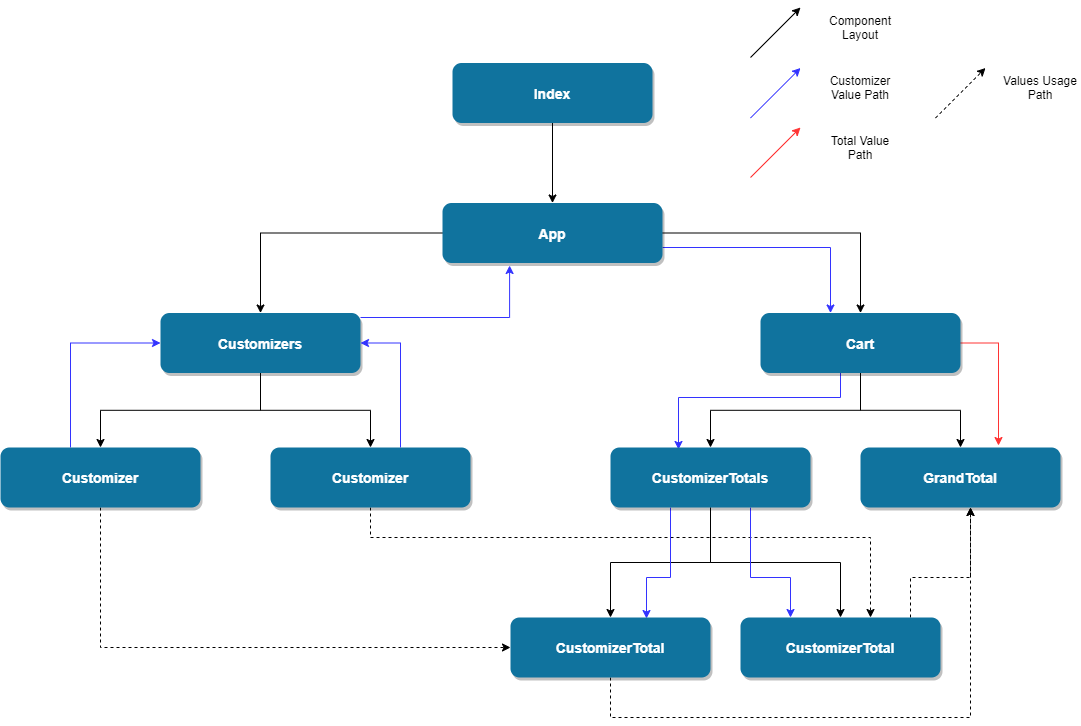

The diagram above was exported from draw.io. Its source (the exported page's mxGraphModel, read from the mxfile embedded in the PNG):
<mxGraphModel dx="1422" dy="794" grid="1" gridSize="10" guides="1" tooltips="1" connect="1" arrows="1" fold="1" page="1" pageScale="1.5" pageWidth="1169" pageHeight="827" background="#ffffff" math="0" shadow="0">
  <root>
    <mxCell id="0" />
    <mxCell id="1" parent="0" />
    <mxCell id="a4RygZzqLzmieq6a-6-w-57" style="edgeStyle=orthogonalEdgeStyle;rounded=0;orthogonalLoop=1;jettySize=auto;html=1;entryX=0.5;entryY=0;entryDx=0;entryDy=0;" edge="1" parent="1" source="2" target="3">
      <mxGeometry relative="1" as="geometry" />
    </mxCell>
    <mxCell id="2" value="Index" style="rounded=1;fillColor=#10739E;strokeColor=none;shadow=1;gradientColor=none;fontStyle=1;fontColor=#FFFFFF;fontSize=14;" parent="1" vertex="1">
      <mxGeometry x="672" y="205.5" width="200" height="60" as="geometry" />
    </mxCell>
    <mxCell id="a4RygZzqLzmieq6a-6-w-58" style="edgeStyle=orthogonalEdgeStyle;rounded=0;orthogonalLoop=1;jettySize=auto;html=1;entryX=0.5;entryY=0;entryDx=0;entryDy=0;" edge="1" parent="1" source="3" target="4">
      <mxGeometry relative="1" as="geometry" />
    </mxCell>
    <mxCell id="a4RygZzqLzmieq6a-6-w-59" style="edgeStyle=orthogonalEdgeStyle;rounded=0;orthogonalLoop=1;jettySize=auto;html=1;" edge="1" parent="1" source="3" target="5">
      <mxGeometry relative="1" as="geometry" />
    </mxCell>
    <mxCell id="a4RygZzqLzmieq6a-6-w-83" style="edgeStyle=orthogonalEdgeStyle;rounded=0;orthogonalLoop=1;jettySize=auto;html=1;startArrow=none;startFill=0;strokeColor=#3333FF;" edge="1" parent="1" source="3" target="5">
      <mxGeometry relative="1" as="geometry">
        <Array as="points">
          <mxPoint x="1050" y="390" />
        </Array>
      </mxGeometry>
    </mxCell>
    <mxCell id="3" value="App" style="rounded=1;fillColor=#10739E;strokeColor=none;shadow=1;gradientColor=none;fontStyle=1;fontColor=#FFFFFF;fontSize=14;" parent="1" vertex="1">
      <mxGeometry x="662" y="345.5" width="220" height="60" as="geometry" />
    </mxCell>
    <mxCell id="a4RygZzqLzmieq6a-6-w-56" style="edgeStyle=orthogonalEdgeStyle;rounded=0;orthogonalLoop=1;jettySize=auto;html=1;" edge="1" parent="1" source="4" target="a4RygZzqLzmieq6a-6-w-55">
      <mxGeometry relative="1" as="geometry" />
    </mxCell>
    <mxCell id="a4RygZzqLzmieq6a-6-w-61" style="edgeStyle=orthogonalEdgeStyle;rounded=0;orthogonalLoop=1;jettySize=auto;html=1;entryX=0.5;entryY=0;entryDx=0;entryDy=0;" edge="1" parent="1" source="4" target="a4RygZzqLzmieq6a-6-w-60">
      <mxGeometry relative="1" as="geometry" />
    </mxCell>
    <mxCell id="a4RygZzqLzmieq6a-6-w-82" style="edgeStyle=orthogonalEdgeStyle;rounded=0;orthogonalLoop=1;jettySize=auto;html=1;entryX=0.305;entryY=1.042;entryDx=0;entryDy=0;entryPerimeter=0;startArrow=none;startFill=0;strokeColor=#3333FF;" edge="1" parent="1" source="4" target="3">
      <mxGeometry relative="1" as="geometry">
        <Array as="points">
          <mxPoint x="729" y="460" />
        </Array>
      </mxGeometry>
    </mxCell>
    <mxCell id="4" value="Customizers" style="rounded=1;fillColor=#10739E;strokeColor=none;shadow=1;gradientColor=none;fontStyle=1;fontColor=#FFFFFF;fontSize=14;" parent="1" vertex="1">
      <mxGeometry x="380" y="455.5" width="200" height="60" as="geometry" />
    </mxCell>
    <mxCell id="a4RygZzqLzmieq6a-6-w-63" style="edgeStyle=orthogonalEdgeStyle;rounded=0;orthogonalLoop=1;jettySize=auto;html=1;entryX=0.5;entryY=0;entryDx=0;entryDy=0;" edge="1" parent="1" source="5" target="a4RygZzqLzmieq6a-6-w-62">
      <mxGeometry relative="1" as="geometry" />
    </mxCell>
    <mxCell id="a4RygZzqLzmieq6a-6-w-70" style="edgeStyle=orthogonalEdgeStyle;rounded=0;orthogonalLoop=1;jettySize=auto;html=1;entryX=0.5;entryY=0;entryDx=0;entryDy=0;" edge="1" parent="1" source="5" target="a4RygZzqLzmieq6a-6-w-69">
      <mxGeometry relative="1" as="geometry" />
    </mxCell>
    <mxCell id="a4RygZzqLzmieq6a-6-w-84" style="edgeStyle=orthogonalEdgeStyle;rounded=0;orthogonalLoop=1;jettySize=auto;html=1;entryX=0.34;entryY=0.033;entryDx=0;entryDy=0;entryPerimeter=0;startArrow=none;startFill=0;strokeColor=#3333FF;" edge="1" parent="1" source="5" target="a4RygZzqLzmieq6a-6-w-62">
      <mxGeometry relative="1" as="geometry">
        <Array as="points">
          <mxPoint x="1060" y="540" />
          <mxPoint x="898" y="540" />
        </Array>
      </mxGeometry>
    </mxCell>
    <mxCell id="a4RygZzqLzmieq6a-6-w-88" style="edgeStyle=orthogonalEdgeStyle;rounded=0;orthogonalLoop=1;jettySize=auto;html=1;entryX=0.69;entryY=-0.033;entryDx=0;entryDy=0;entryPerimeter=0;startArrow=none;startFill=0;strokeColor=#FF3333;" edge="1" parent="1" source="5" target="a4RygZzqLzmieq6a-6-w-69">
      <mxGeometry relative="1" as="geometry">
        <Array as="points">
          <mxPoint x="1218" y="486" />
        </Array>
      </mxGeometry>
    </mxCell>
    <mxCell id="5" value="Cart" style="rounded=1;fillColor=#10739E;strokeColor=none;shadow=1;gradientColor=none;fontStyle=1;fontColor=#FFFFFF;fontSize=14;" parent="1" vertex="1">
      <mxGeometry x="980" y="455.5" width="200" height="60" as="geometry" />
    </mxCell>
    <mxCell id="a4RygZzqLzmieq6a-6-w-72" style="edgeStyle=orthogonalEdgeStyle;rounded=0;orthogonalLoop=1;jettySize=auto;html=1;dashed=1;" edge="1" parent="1" source="a4RygZzqLzmieq6a-6-w-55" target="a4RygZzqLzmieq6a-6-w-64">
      <mxGeometry relative="1" as="geometry">
        <Array as="points">
          <mxPoint x="320" y="790" />
        </Array>
      </mxGeometry>
    </mxCell>
    <mxCell id="a4RygZzqLzmieq6a-6-w-80" style="edgeStyle=orthogonalEdgeStyle;rounded=0;orthogonalLoop=1;jettySize=auto;html=1;entryX=0;entryY=0.5;entryDx=0;entryDy=0;startArrow=none;startFill=0;strokeColor=#3333FF;" edge="1" parent="1" source="a4RygZzqLzmieq6a-6-w-55" target="4">
      <mxGeometry relative="1" as="geometry">
        <Array as="points">
          <mxPoint x="290" y="486" />
        </Array>
      </mxGeometry>
    </mxCell>
    <mxCell id="a4RygZzqLzmieq6a-6-w-55" value="Customizer" style="rounded=1;fillColor=#10739E;strokeColor=none;shadow=1;gradientColor=none;fontStyle=1;fontColor=#FFFFFF;fontSize=14;" vertex="1" parent="1">
      <mxGeometry x="220" y="590" width="200" height="60" as="geometry" />
    </mxCell>
    <mxCell id="a4RygZzqLzmieq6a-6-w-74" style="edgeStyle=orthogonalEdgeStyle;rounded=0;orthogonalLoop=1;jettySize=auto;html=1;dashed=1;" edge="1" parent="1" source="a4RygZzqLzmieq6a-6-w-60" target="a4RygZzqLzmieq6a-6-w-66">
      <mxGeometry relative="1" as="geometry">
        <Array as="points">
          <mxPoint x="590" y="680" />
          <mxPoint x="1090" y="680" />
        </Array>
      </mxGeometry>
    </mxCell>
    <mxCell id="a4RygZzqLzmieq6a-6-w-81" style="edgeStyle=orthogonalEdgeStyle;rounded=0;orthogonalLoop=1;jettySize=auto;html=1;entryX=1;entryY=0.5;entryDx=0;entryDy=0;startArrow=none;startFill=0;strokeColor=#3333FF;" edge="1" parent="1" source="a4RygZzqLzmieq6a-6-w-60" target="4">
      <mxGeometry relative="1" as="geometry">
        <Array as="points">
          <mxPoint x="620" y="486" />
        </Array>
      </mxGeometry>
    </mxCell>
    <mxCell id="a4RygZzqLzmieq6a-6-w-60" value="Customizer" style="rounded=1;fillColor=#10739E;strokeColor=none;shadow=1;gradientColor=none;fontStyle=1;fontColor=#FFFFFF;fontSize=14;" vertex="1" parent="1">
      <mxGeometry x="490" y="590" width="200" height="60" as="geometry" />
    </mxCell>
    <mxCell id="a4RygZzqLzmieq6a-6-w-67" style="edgeStyle=orthogonalEdgeStyle;rounded=0;orthogonalLoop=1;jettySize=auto;html=1;" edge="1" parent="1" source="a4RygZzqLzmieq6a-6-w-62" target="a4RygZzqLzmieq6a-6-w-64">
      <mxGeometry relative="1" as="geometry" />
    </mxCell>
    <mxCell id="a4RygZzqLzmieq6a-6-w-68" style="edgeStyle=orthogonalEdgeStyle;rounded=0;orthogonalLoop=1;jettySize=auto;html=1;" edge="1" parent="1" source="a4RygZzqLzmieq6a-6-w-62" target="a4RygZzqLzmieq6a-6-w-66">
      <mxGeometry relative="1" as="geometry" />
    </mxCell>
    <mxCell id="a4RygZzqLzmieq6a-6-w-85" style="edgeStyle=orthogonalEdgeStyle;rounded=0;orthogonalLoop=1;jettySize=auto;html=1;entryX=0.68;entryY=0.017;entryDx=0;entryDy=0;entryPerimeter=0;startArrow=none;startFill=0;strokeColor=#3333FF;" edge="1" parent="1" source="a4RygZzqLzmieq6a-6-w-62" target="a4RygZzqLzmieq6a-6-w-64">
      <mxGeometry relative="1" as="geometry">
        <Array as="points">
          <mxPoint x="890" y="720" />
          <mxPoint x="866" y="720" />
        </Array>
      </mxGeometry>
    </mxCell>
    <mxCell id="a4RygZzqLzmieq6a-6-w-86" style="edgeStyle=orthogonalEdgeStyle;rounded=0;orthogonalLoop=1;jettySize=auto;html=1;entryX=0.25;entryY=0;entryDx=0;entryDy=0;startArrow=none;startFill=0;strokeColor=#3333FF;" edge="1" parent="1" source="a4RygZzqLzmieq6a-6-w-62" target="a4RygZzqLzmieq6a-6-w-66">
      <mxGeometry relative="1" as="geometry">
        <Array as="points">
          <mxPoint x="970" y="720" />
          <mxPoint x="1010" y="720" />
        </Array>
      </mxGeometry>
    </mxCell>
    <mxCell id="a4RygZzqLzmieq6a-6-w-62" value="CustomizerTotals" style="rounded=1;fillColor=#10739E;strokeColor=none;shadow=1;gradientColor=none;fontStyle=1;fontColor=#FFFFFF;fontSize=14;" vertex="1" parent="1">
      <mxGeometry x="830" y="590" width="200" height="60" as="geometry" />
    </mxCell>
    <mxCell id="a4RygZzqLzmieq6a-6-w-78" style="edgeStyle=orthogonalEdgeStyle;rounded=0;orthogonalLoop=1;jettySize=auto;html=1;dashed=1;" edge="1" parent="1" source="a4RygZzqLzmieq6a-6-w-64" target="a4RygZzqLzmieq6a-6-w-69">
      <mxGeometry relative="1" as="geometry">
        <Array as="points">
          <mxPoint x="830" y="860" />
          <mxPoint x="1190" y="860" />
        </Array>
      </mxGeometry>
    </mxCell>
    <mxCell id="a4RygZzqLzmieq6a-6-w-64" value="CustomizerTotal" style="rounded=1;fillColor=#10739E;strokeColor=none;shadow=1;gradientColor=none;fontStyle=1;fontColor=#FFFFFF;fontSize=14;" vertex="1" parent="1">
      <mxGeometry x="730" y="760" width="200" height="60" as="geometry" />
    </mxCell>
    <mxCell id="a4RygZzqLzmieq6a-6-w-76" style="edgeStyle=orthogonalEdgeStyle;rounded=0;orthogonalLoop=1;jettySize=auto;html=1;dashed=1;startArrow=none;startFill=0;" edge="1" parent="1" source="a4RygZzqLzmieq6a-6-w-66" target="a4RygZzqLzmieq6a-6-w-69">
      <mxGeometry relative="1" as="geometry">
        <Array as="points">
          <mxPoint x="1130" y="720" />
          <mxPoint x="1190" y="720" />
        </Array>
      </mxGeometry>
    </mxCell>
    <mxCell id="a4RygZzqLzmieq6a-6-w-66" value="CustomizerTotal" style="rounded=1;fillColor=#10739E;strokeColor=none;shadow=1;gradientColor=none;fontStyle=1;fontColor=#FFFFFF;fontSize=14;" vertex="1" parent="1">
      <mxGeometry x="960" y="760" width="200" height="60" as="geometry" />
    </mxCell>
    <mxCell id="a4RygZzqLzmieq6a-6-w-69" value="GrandTotal" style="rounded=1;fillColor=#10739E;strokeColor=none;shadow=1;gradientColor=none;fontStyle=1;fontColor=#FFFFFF;fontSize=14;" vertex="1" parent="1">
      <mxGeometry x="1080" y="590" width="200" height="60" as="geometry" />
    </mxCell>
    <mxCell id="a4RygZzqLzmieq6a-6-w-89" value="" style="endArrow=classic;html=1;" edge="1" parent="1">
      <mxGeometry width="50" height="50" relative="1" as="geometry">
        <mxPoint x="970" y="200" as="sourcePoint" />
        <mxPoint x="1020" y="150" as="targetPoint" />
      </mxGeometry>
    </mxCell>
    <mxCell id="a4RygZzqLzmieq6a-6-w-90" value="" style="endArrow=classic;html=1;strokeColor=#3333FF;" edge="1" parent="1">
      <mxGeometry width="50" height="50" relative="1" as="geometry">
        <mxPoint x="970" y="260.5" as="sourcePoint" />
        <mxPoint x="1020" y="210.5" as="targetPoint" />
      </mxGeometry>
    </mxCell>
    <mxCell id="a4RygZzqLzmieq6a-6-w-91" value="" style="endArrow=classic;html=1;strokeColor=#FF3333;" edge="1" parent="1">
      <mxGeometry width="50" height="50" relative="1" as="geometry">
        <mxPoint x="970" y="320" as="sourcePoint" />
        <mxPoint x="1020" y="270" as="targetPoint" />
      </mxGeometry>
    </mxCell>
    <mxCell id="a4RygZzqLzmieq6a-6-w-92" value="Component Layout" style="text;html=1;strokeColor=none;fillColor=none;align=center;verticalAlign=middle;whiteSpace=wrap;rounded=0;" vertex="1" parent="1">
      <mxGeometry x="1040" y="160" width="80" height="20" as="geometry" />
    </mxCell>
    <mxCell id="a4RygZzqLzmieq6a-6-w-93" value="Customizer Value Path" style="text;html=1;strokeColor=none;fillColor=none;align=center;verticalAlign=middle;whiteSpace=wrap;rounded=0;" vertex="1" parent="1">
      <mxGeometry x="1040" y="220" width="80" height="20" as="geometry" />
    </mxCell>
    <mxCell id="a4RygZzqLzmieq6a-6-w-94" value="Total Value Path" style="text;html=1;strokeColor=none;fillColor=none;align=center;verticalAlign=middle;whiteSpace=wrap;rounded=0;" vertex="1" parent="1">
      <mxGeometry x="1040" y="280" width="80" height="20" as="geometry" />
    </mxCell>
    <mxCell id="a4RygZzqLzmieq6a-6-w-96" value="" style="endArrow=classic;html=1;dashed=1;" edge="1" parent="1">
      <mxGeometry width="50" height="50" relative="1" as="geometry">
        <mxPoint x="1155" y="260.5" as="sourcePoint" />
        <mxPoint x="1205" y="210.5" as="targetPoint" />
      </mxGeometry>
    </mxCell>
    <mxCell id="a4RygZzqLzmieq6a-6-w-97" value="Values Usage Path" style="text;html=1;strokeColor=none;fillColor=none;align=center;verticalAlign=middle;whiteSpace=wrap;rounded=0;" vertex="1" parent="1">
      <mxGeometry x="1220" y="220" width="80" height="20" as="geometry" />
    </mxCell>
  </root>
</mxGraphModel>